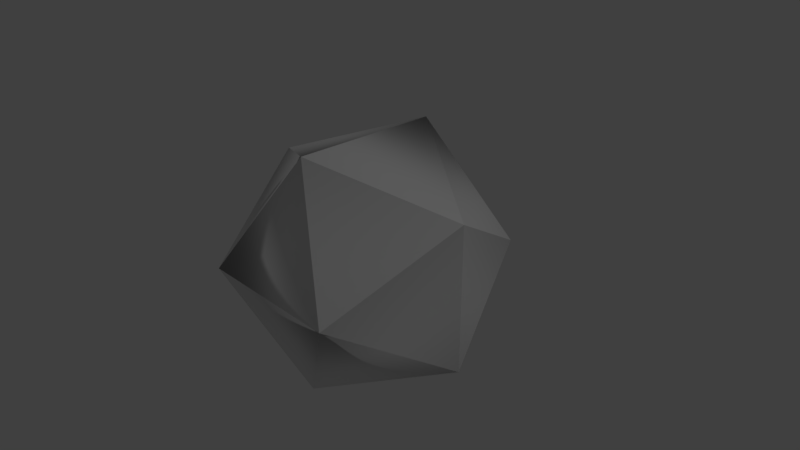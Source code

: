 # Source: d20.blend  (saved by Blender 2.79.0; exported with 4.5.12 LTS)
import bpy
from mathutils import Matrix  # noqa: F401  (used for matrix-valued properties, if any)

bpy.ops.wm.read_factory_settings(use_empty=True)
scene = bpy.context.scene
scene.name = 'Scene'

# ---- collections
col_collection_1 = bpy.data.collections.new('Collection 1'); scene.collection.children.link(col_collection_1)

# ---- materials (node trees are filled in below, after node groups)
mat_material_001 = bpy.data.materials.new('Material.001')
mat_material_001.alpha_threshold = 0.0
mat_material_001.use_transparent_shadow = False
mat_material_001.roughness = 0.5

# ---- material node trees

# ---- world
world_world = bpy.data.worlds.new('World'); scene.world = world_world
world_world.color = (0.05088, 0.05088, 0.05088)
world_world.use_sun_shadow = False
world_world.sun_shadow_jitter_overblur = 0.0
world_world.cycles.sampling_method = 'MANUAL'

# ---- cameras
cam_camera = bpy.data.cameras.new('Camera')
cam_camera.clip_end = 100.0
cam_camera.lens = 35.0
cam_camera.sensor_width = 32.0
cam_camera.sensor_height = 18.0
cam_camera.ortho_scale = 7.314
cam_camera.dof.focus_distance = 0.0
cam_camera.dof.aperture_fstop = 128.0

# ---- lights
light_lamp = bpy.data.lights.new('Lamp', 'POINT')
light_lamp.transmission_factor = 0.0
light_lamp.cutoff_distance = 30.0
light_lamp.energy = 100.0
light_lamp.shadow_buffer_clip_start = 1.001
light_lamp.shadow_soft_size = 0.1
light_lamp.shadow_maximum_resolution = 0.006
light_lamp.use_absolute_resolution = True

# ---- meshes
me_mesh_004 = bpy.data.meshes.new('mesh.004')
me_mesh_004.from_pydata([(0.0, -1.0, -1.618), (-1.618, 0.0, -1.0), (-1.0, -1.618, 0.0), (0.0, -1.0, 1.618), (1.618, 0.0, -1.0), (-1.0, 1.618, 0.0), (0.0, 1.0, -1.618), (-1.618, 0.0, 1.0), (1.0, -1.618, 0.0), (0.0, 1.0, 1.618), (1.618, 0.0, 1.0), (1.0, 1.618, 0.0)], [], [(3, 10, 9), (7, 3, 9), (5, 7, 9), (10, 11, 9), (5, 9, 11), (4, 11, 10), (11, 4, 6), (11, 6, 5), (1, 5, 6), (7, 5, 1), (1, 2, 7), (7, 2, 3), (3, 2, 8), (10, 3, 8), (4, 10, 8), (2, 0, 8), (8, 0, 4), (6, 4, 0), (6, 0, 1), (2, 1, 0)])
_uv = me_mesh_004.uv_layers.new(name='UVMap')
_uv.uv.foreach_set('vector', [0.4546, 0.1575, 0.5454, 0.3149, 0.3637, 0.3149, 0.2728, 0.1575, 0.4546, 0.1575, 0.3637, 0.3149, 0.1819, 0.3149, 0.2728, 0.1575, 0.3637, 0.3149, 0.5454, 0.3149, 0.4546, 0.4724, 0.3637, 0.3149, 0.1819, 0.3149, 0.3637, 0.3149, 0.2728, 0.4724, 0.7272, 0.3149, 0.6363, 0.4724, 0.5454, 0.3149, 0.8181, 0.4724, 0.7272, 0.3149, 0.909, 0.3149, 0.09097, 0.4724, 6.872e-05, 0.3149, 0.1819, 0.3149, 0.09097, 0.1575, 0.1819, 0.3149, 6.872e-05, 0.3149, 0.2728, 0.1575, 0.1819, 0.3149, 0.09097, 0.1575, 0.09097, 0.1575, 0.1819, 6.872e-05, 0.2728, 0.1575, 0.2728, 0.1575, 0.3637, 6.875e-05, 0.4546, 0.1575, 0.4546, 0.1575, 0.5454, 6.875e-05, 0.6363, 0.1575, 0.5454, 0.3149, 0.4546, 0.1575, 0.6363, 0.1575, 0.7272, 0.3149, 0.5454, 0.3149, 0.6363, 0.1575, 0.7272, 6.878e-05, 0.8181, 0.1575, 0.6363, 0.1575, 0.6363, 0.1575, 0.8181, 0.1575, 0.7272, 0.3149, 0.909, 0.3149, 0.7272, 0.3149, 0.8181, 0.1575, 0.909, 0.3149, 0.8181, 0.1575, 0.9999, 0.1575, 0.909, 6.875e-05, 0.9999, 0.1575, 0.8181, 0.1575])
me_mesh_004.materials.append(mat_material_001)
me_mesh_004.use_remesh_preserve_volume = False
me_mesh_004.use_remesh_preserve_attributes = False
me_mesh_004.use_mirror_vertex_groups = False
me_mesh_004.update()
me_mesh_004.normals_split_custom_set([tuple(v) for v in zip(*[iter([0.5628, 0.5073, 0.6526, 0.3568, 0.0, 0.9342, 0.283, -0.9149, -0.2878, 0.5949, -0.08837, 0.7989, 0.4804, -0.8654, 0.1423, -0.7026, 0.06453, 0.7086, 0.008723, -0.2145, 0.9767, 0.2786, 0.9165, 0.2871, -0.5192, 0.8197, 0.2419, 0.5774, 0.5774, 0.5774, 0.4033, 0.08982, 0.9106, 0.6837, -0.3175, -0.6571, 0.5774, -0.5773, -0.5774, 0.1396, 0.1914, -0.9715, -0.5073, 0.6526, 0.5628, 0.1378, 0.5583, 0.8181, 0.9661, -0.258, 1.457e-05, 0.9342, 0.3568, 0.0, 0.08799, 0.6227, 0.7775, 0.839, -0.4045, -0.3639, 0.5774, 0.5774, -0.5774, 0.8654, 0.1423, 0.4804, 0.0, 0.9342, -0.3568, 0.6592, 0.1875, -0.7282, -0.5774, 0.5774, -0.5774, -0.3175, -0.4161, -0.8521, -0.5774, 0.5774, -0.5774, -0.3216, 0.6548, -0.684, -0.7195, -0.6646, 0.2016, -0.9342, 0.3568, 0.0, -0.9342, -0.3568, 0.0, -0.6977, -0.7164, 9.693e-05, -0.3762, -0.5118, -0.7723, 0.1902, -0.9711, 0.1441, -0.5701, -0.7952, 0.2062, 0.7775, -0.08801, 0.6227, 4.113e-06, -0.9661, -0.258, 0.7808, 0.565, 0.2667, -0.5073, -0.6526, 0.5628, 0.5774, -0.5774, 0.5774, 0.9106, -0.4033, 0.08981, 0.4033, -0.08981, 0.9106, 0.1378, -0.5583, 0.8181, 0.9342, -0.3568, 0.0, 0.9661, 0.258, 4.113e-06, -0.3641, -0.9226, -0.1275, 0.0, -0.9342, -0.3568, 0.8654, -0.1423, 0.4804, 0.08801, -0.6227, 0.7775, 0.5774, -0.5774, -0.5774, 0.8389, 0.4046, -0.364, 0.3568, 0.0, -0.9342, 0.9935, 7.886e-05, -0.1139, 0.3568, 0.0, -0.9342, -0.3568, 0.0, -0.9342, -0.3568, 0.0, -0.9342, -0.3568, 0.0, -0.9342, -0.5703, -0.7951, -0.2062, -0.5774, -0.5774, -0.5774, -0.5774, -0.5774, -0.5774])] * 3)])

# ---- objects
ob_d20 = bpy.data.objects.new('D20', me_mesh_004)
ob_lamp = bpy.data.objects.new('Lamp', light_lamp)
ob_camera = bpy.data.objects.new('Camera', cam_camera)

# ---- transforms, parenting, visibility, modifiers, constraints
ob_d20.location = (0.0, 0.0, 0.0)
ob_d20.lineart.crease_threshold = 0.0
ob_lamp.location = (4.076, 1.005, 5.904)
ob_lamp.rotation_euler = (0.6503, 0.05522, 1.866)
ob_lamp.lock_rotations_4d = False
ob_lamp.empty_display_type = 'ARROWS'
ob_lamp.color = (0.0, 0.0, 0.0, 0.0)
ob_lamp.lineart.crease_threshold = 0.0
ob_camera.location = (7.481, -6.508, 5.344)
ob_camera.rotation_euler = (1.109, 0.0, 0.8149)
ob_camera.lock_rotations_4d = False
ob_camera.empty_display_type = 'ARROWS'
ob_camera.color = (0.0, 0.0, 0.0, 0.0)
ob_camera.display_type = 'WIRE'
ob_camera.lineart.crease_threshold = 0.0

# ---- collection membership
col_collection_1.objects.link(ob_d20)
col_collection_1.objects.link(ob_lamp)
col_collection_1.objects.link(ob_camera)

# ---- scene / render settings (as saved in the file)
scene.camera = ob_camera
scene.frame_start = 1; scene.frame_end = 250; scene.frame_set(1)
scene.render.engine = 'BLENDER_EEVEE_NEXT'
scene.render.resolution_percentage = 50
scene.render.dither_intensity = 0.0
scene.cycles.use_denoising = False
scene.cycles.samples = 128
scene.cycles.sampling_pattern = 'TABULATED_SOBOL'
scene.cycles.use_adaptive_sampling = False
scene.cycles.use_light_tree = False
scene.cycles.blur_glossy = 0.0
scene.cycles.sample_clamp_indirect = 0.0
scene.view_settings.view_transform = 'Standard'
bpy.context.view_layer.update()
